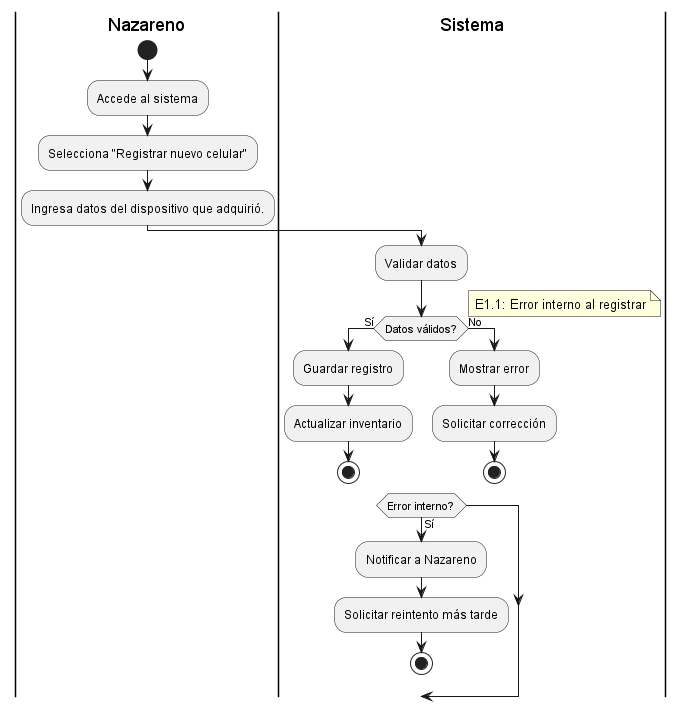

The diagram above was rendered by PlantUML. Its source (embedded in the PNG):
@startuml

' Diagrama de actividad para BUC01 - Registrar compra de dispositivo
|Nazareno|
start
:Accede al sistema;
:Selecciona "Registrar nuevo celular";
:Ingresa datos del dispositivo que adquirió.;
|Sistema|
:Validar datos;
if (Datos válidos?) then (Sí)
  :Guardar registro;
  :Actualizar inventario;
  stop
else (No)
  :Mostrar error;
  :Solicitar corrección;
  stop
endif

' Excepción
note right: E1.1: Error interno al registrar
if (Error interno?) then (Sí)
  :Notificar a Nazareno;
  :Solicitar reintento más tarde;
  stop
endif

@enduml